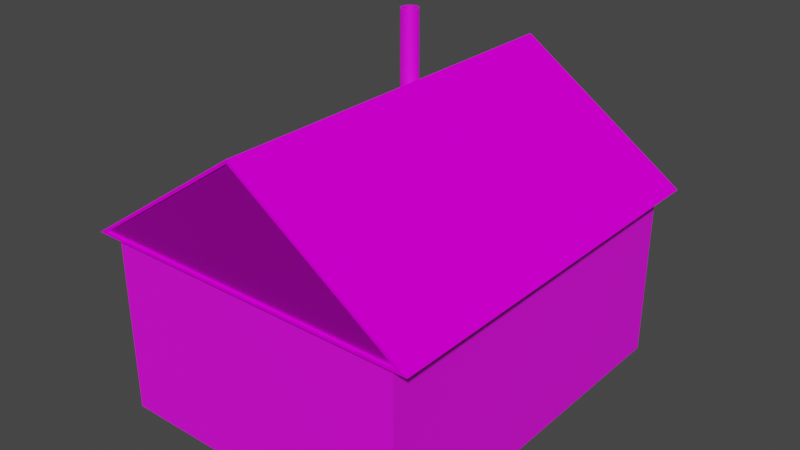 # Source: RussianHouse01.blend  (saved by Blender 2.93.21; exported with 4.5.12 LTS)
import bpy
from mathutils import Matrix  # noqa: F401  (used for matrix-valued properties, if any)

bpy.ops.wm.read_factory_settings(use_empty=True)
scene = bpy.context.scene
scene.name = 'Scene'

# ---- images (referenced by path relative to the original .blend; pixels are not part of the script)
import os
ASSET_DIR = os.environ.get("B2B_ASSET_DIR", "")  # directory of the original .blend (textures are referenced by path, not embedded)
HERE = os.path.dirname(os.path.abspath(__file__))  # packed textures are extracted next to this script under _unpacked/

def load_image(name, relpath, width, height, colorspace="sRGB"):
    """Load a texture the original file referenced (path relative to the .blend, or extracted next to this script)."""
    p = next((c for c in (os.path.join(HERE, relpath), os.path.join(ASSET_DIR, relpath)) if relpath and os.path.exists(c)), "")
    if p:
        img = bpy.data.images.load(p, check_existing=True)
        img.name = name
    else:  # same state as the original file: an image datablock whose file is absent (Cycles renders it pink)
        img = bpy.data.images.new(name, width, height)
        img.source = "FILE"
        img.filepath = "//" + (relpath or name)
    img.colorspace_settings.name = colorspace
    return img
img_texture1_jpg = load_image('texture1.jpg', 'texture1.jpg', 1024, 1024, 'sRGB')
img_texture_jpg = load_image('texture.jpg', 'texture.jpg', 1024, 1024, 'sRGB')
img_6_jpg = load_image('шифер_6.jpg', 'шифер_6.jpg', 1024, 1024, 'sRGB')
img_metall_jpg = load_image('metall.jpg', 'metall.jpg', 1024, 1024, 'sRGB')
img_metallred_jpg = load_image('metallred.jpg', 'metallred.jpg', 1024, 1024, 'sRGB')

# ---- materials (node trees are filled in below, after node groups)
mat_material_002 = bpy.data.materials.new('Material.002')
mat_material_002.use_transparent_shadow = False
mat_material_001 = bpy.data.materials.new('Material.001')
mat_material_001.use_transparent_shadow = False
mat_x = bpy.data.materials.new('Шиффер')
mat_x.use_transparent_shadow = False
mat_x_1 = bpy.data.materials.new('Металл')
mat_x_1.use_transparent_shadow = False
mat_metallred = bpy.data.materials.new('Metallred')
mat_metallred.use_transparent_shadow = False

# ---- material node trees
mat_material_002.use_nodes = True; mat_material_002.node_tree.nodes.clear()
_N = mat_material_002.node_tree.nodes; _L = mat_material_002.node_tree.links
n0 = _N.new('ShaderNodeBsdfPrincipled'); n0.name = 'Principled BSDF'; n0.location = (10, 300)
n0.distribution = 'GGX'
n0.subsurface_method = 'BURLEY'
n0.inputs[3].default_value = 1.45
n0.inputs[27].default_value = (0.0, 0.0, 0.0, 1.0)
n0.inputs[28].default_value = 1.0
n1 = _N.new('ShaderNodeOutputMaterial'); n1.name = 'Material Output'; n1.location = (300, 300)
n2 = _N.new('ShaderNodeTexImage'); n2.name = 'Image Texture'; n2.location = (-280, 280)
n2.image = img_texture1_jpg
_L.new(n0.outputs[0], n1.inputs[0])
_L.new(n2.outputs[0], n0.inputs[0])
n1.is_active_output = True
mat_material_001.use_nodes = True; mat_material_001.node_tree.nodes.clear()
_N = mat_material_001.node_tree.nodes; _L = mat_material_001.node_tree.links
n0 = _N.new('ShaderNodeBsdfPrincipled'); n0.name = 'Principled BSDF'; n0.location = (10, 300)
n0.distribution = 'GGX'
n0.subsurface_method = 'BURLEY'
n0.inputs[3].default_value = 1.45
n0.inputs[27].default_value = (0.0, 0.0, 0.0, 1.0)
n0.inputs[28].default_value = 1.0
n1 = _N.new('ShaderNodeOutputMaterial'); n1.name = 'Material Output'; n1.location = (300, 300)
n2 = _N.new('ShaderNodeTexImage'); n2.name = 'Image Texture'; n2.location = (-280, 280)
n2.image = img_texture_jpg
_L.new(n0.outputs[0], n1.inputs[0])
_L.new(n2.outputs[0], n0.inputs[0])
n1.is_active_output = True
mat_x.use_nodes = True; mat_x.node_tree.nodes.clear()
_N = mat_x.node_tree.nodes; _L = mat_x.node_tree.links
n0 = _N.new('ShaderNodeBsdfPrincipled'); n0.name = 'Principled BSDF'; n0.location = (10, 300)
n0.distribution = 'GGX'
n0.subsurface_method = 'BURLEY'
n0.inputs[2].default_value = 1.0
n0.inputs[3].default_value = 1.45
n0.inputs[13].default_value = 0.0
n0.inputs[27].default_value = (0.0, 0.0, 0.0, 1.0)
n0.inputs[28].default_value = 1.0
n1 = _N.new('ShaderNodeOutputMaterial'); n1.name = 'Material Output'; n1.location = (300, 300)
n2 = _N.new('ShaderNodeTexImage'); n2.name = 'Image Texture'; n2.location = (-280, 280)
n2.image = img_6_jpg
_L.new(n0.outputs[0], n1.inputs[0])
_L.new(n2.outputs[0], n0.inputs[0])
n1.is_active_output = True
mat_x_1.use_nodes = True; mat_x_1.node_tree.nodes.clear()
_N = mat_x_1.node_tree.nodes; _L = mat_x_1.node_tree.links
n0 = _N.new('ShaderNodeBsdfPrincipled'); n0.name = 'Principled BSDF'; n0.location = (10, 300)
n0.distribution = 'GGX'
n0.subsurface_method = 'BURLEY'
n0.inputs[1].default_value = 0.8447
n0.inputs[3].default_value = 1.45
n0.inputs[27].default_value = (0.0, 0.0, 0.0, 1.0)
n0.inputs[28].default_value = 1.0
n1 = _N.new('ShaderNodeOutputMaterial'); n1.name = 'Material Output'; n1.location = (300, 300)
n2 = _N.new('ShaderNodeTexImage'); n2.name = 'Image Texture'; n2.location = (-280, 280)
n2.image = img_metall_jpg
_L.new(n0.outputs[0], n1.inputs[0])
_L.new(n2.outputs[0], n0.inputs[0])
n1.is_active_output = True
mat_metallred.use_nodes = True; mat_metallred.node_tree.nodes.clear()
_N = mat_metallred.node_tree.nodes; _L = mat_metallred.node_tree.links
n0 = _N.new('ShaderNodeBsdfPrincipled'); n0.name = 'Principled BSDF'; n0.location = (10, 300)
n0.distribution = 'GGX'
n0.subsurface_method = 'BURLEY'
n0.inputs[3].default_value = 1.45
n0.inputs[27].default_value = (0.0, 0.0, 0.0, 1.0)
n0.inputs[28].default_value = 1.0
n1 = _N.new('ShaderNodeOutputMaterial'); n1.name = 'Material Output'; n1.location = (300, 300)
n2 = _N.new('ShaderNodeTexImage'); n2.name = 'Image Texture'; n2.location = (-280, 280)
n2.image = img_metallred_jpg
_L.new(n0.outputs[0], n1.inputs[0])
_L.new(n2.outputs[0], n0.inputs[0])
n1.is_active_output = True

# ---- world
world_world = bpy.data.worlds.new('World'); scene.world = world_world
world_world.use_nodes = True; world_world.node_tree.nodes.clear()
_N = world_world.node_tree.nodes; _L = world_world.node_tree.links
n0 = _N.new('ShaderNodeOutputWorld'); n0.name = 'World Output'; n0.location = (300, 300)
n1 = _N.new('ShaderNodeBackground'); n1.name = 'Background'; n1.location = (10, 300)
n1.inputs[0].default_value = (0.05088, 0.05088, 0.05088, 1.0)
_L.new(n1.outputs[0], n0.inputs[0])
n0.is_active_output = True
world_world.color = (0.05088, 0.05088, 0.05088)
world_world.use_sun_shadow = False
world_world.sun_shadow_jitter_overblur = 0.0

# ---- meshes
me_plane = bpy.data.meshes.new('Plane')
me_plane.from_pydata([(-1.0, -1.0, 0.0), (1.0, -1.0, 0.0), (-1.0, 1.0, 0.0), (1.0, 1.0, 0.0)], [], [(0, 1, 3, 2)])
_uv = me_plane.uv_layers.new(name='UVMap')
_uv.uv.foreach_set('vector', [-6.141e-05, 1.001, -6.157e-05, -0.0005215, 1.0, -0.0005215, 1.0, 1.001])
me_plane.materials.append(mat_material_002)
me_plane.use_remesh_fix_poles = True
me_plane.use_remesh_preserve_attributes = False
me_plane.update()
me_plane_003 = bpy.data.meshes.new('Plane.003')
me_plane_003.from_pydata([(-1.0, -1.0, 0.0), (1.0, -1.0, 0.0), (-1.0, 1.0, 0.0), (1.0, 1.0, 0.0)], [], [(0, 1, 3, 2)])
_uv = me_plane_003.uv_layers.new(name='UVMap')
_uv.uv.foreach_set('vector', [0.0002251, 1.003, 0.0002249, -0.002512, 0.9998, -0.002512, 0.9998, 1.003])
me_plane_003.materials.append(mat_material_002)
me_plane_003.use_remesh_fix_poles = True
me_plane_003.use_remesh_preserve_attributes = False
me_plane_003.update()
me_plane_004 = bpy.data.meshes.new('Plane.004')
me_plane_004.from_pydata([(-1.0, -1.0, 0.0), (1.0, -1.0, 0.0), (-1.0, 1.0, 0.0), (1.0, 1.0, 0.0)], [], [(0, 1, 3, 2)])
_uv = me_plane_004.uv_layers.new(name='UVMap')
_uv.uv.foreach_set('vector', [-0.0004485, 1.003, -0.0004486, -0.002595, 1.0, -0.002595, 1.0, 1.003])
me_plane_004.materials.append(mat_material_001)
me_plane_004.use_remesh_fix_poles = True
me_plane_004.use_remesh_preserve_attributes = False
me_plane_004.update()
me_plane_005 = bpy.data.meshes.new('Plane.005')
me_plane_005.from_pydata([(-1.0, -1.0, 0.0), (1.0, -1.0, 0.0), (-1.0, 1.0, 0.0), (1.0, 1.0, 0.0)], [], [(0, 1, 3, 2)])
_uv = me_plane_005.uv_layers.new(name='UVMap')
_uv.uv.foreach_set('vector', [-0.0001804, 1.004, -0.0001806, -0.004153, 1.0, -0.004153, 1.0, 1.004])
me_plane_005.materials.append(mat_material_001)
me_plane_005.use_remesh_fix_poles = True
me_plane_005.use_remesh_preserve_attributes = False
me_plane_005.update()
me_cube_001 = bpy.data.meshes.new('Cube.001')
me_cube_001.from_pydata([(-0.8202, -1.0, -0.9859), (-0.8202, 0.9903, -0.9859), (0.8202, -1.0, -0.9859), (0.0, -1.0, -0.429), (0.8202, 0.9903, -0.9859), (0.0, 0.9903, -0.429), (0.866, 1.0, -1.0), (-0.866, 1.0, -1.0), (0.0, 1.0, -0.412), (0.0, -1.0, -0.412), (0.866, -1.0, -1.0), (-0.866, -1.0, -1.0), (0.0, -1.0, -0.429), (0.8202, -1.0, -0.9859), (-0.8202, -1.0, -0.9859), (0.0, -1.0, -0.429), (0.8202, -1.0, -0.9859), (-0.8202, -1.0, -0.9859), (0.0, -1.0, -0.429), (0.8202, -1.0, -0.9859), (-0.8202, -1.0, -0.9859), (0.0, -1.0, -0.429), (0.8202, -1.0, -0.9859), (-0.8202, -1.0, -0.9859), (0.0, -0.9903, -0.429), (0.8202, -0.9903, -0.9859), (-0.8202, -0.9903, -0.9859)], [], [(1, 5, 4), (6, 8, 9, 10), (3, 0, 14, 12), (7, 6, 10, 11), (8, 7, 11, 9), (1, 4, 6, 7), (5, 1, 7, 8), (4, 5, 8, 6), (3, 2, 10, 9), (2, 0, 11, 10), (0, 3, 9, 11), (12, 14, 17, 15), (0, 2, 13, 14), (2, 3, 12, 13), (15, 17, 20, 18), (14, 13, 16, 17), (13, 12, 15, 16), (18, 20, 23, 21), (17, 16, 19, 20), (16, 15, 18, 19), (21, 23, 26, 24), (20, 19, 22, 23), (19, 18, 21, 22), (25, 24, 26), (23, 22, 25, 26), (22, 21, 24, 25)])
me_cube_001.polygons.foreach_set('material_index', [1, 0, 0, 0, 0, 0, 0, 0, 0, 0, 0, 0, 0, 0, 0, 0, 0, 0, 0, 0, 0, 0, 0, 1, 0, 0])
_uv = me_cube_001.uv_layers.new(name='UVMap')
_uv.uv.foreach_set('vector', [0.4458, 1.0, 0.2229, 0.5, 0.4458, 0.0, 0.5288, 0.4493, 0.5288, 0.6296, 0.3183, 0.6296, 0.3183, 0.4493, 0.6178, 0.7536, 0.381, 0.9904, 0.381, 0.9904, 0.6178, 0.7536, 0.125, 0.5, 0.375, 0.5, 0.375, 0.75, 0.125, 0.75, 0.5288, 0.4501, 0.5288, 0.6304, 0.3183, 0.6304, 0.3183, 0.4501, 0.381, 0.2596, 0.381, 0.4964, 0.375, 0.5, 0.375, 0.25, 0.6178, 0.4964, 0.381, 0.2596, 0.375, 0.25, 0.625, 0.5, 0.381, 0.4964, 0.6178, 0.4964, 0.625, 0.5, 0.375, 0.5, 0.6178, 0.7536, 0.381, 0.7536, 0.375, 0.75, 0.625, 0.75, 0.381, 0.7536, 0.381, 0.9904, 0.375, 1.0, 0.375, 0.75, 0.381, 0.9904, 0.6178, 0.7536, 0.625, 0.75, 0.375, 1.0, 0.6178, 0.7536, 0.381, 0.9904, 0.381, 0.9904, 0.6178, 0.7536, 0.381, 0.9904, 0.381, 0.7536, 0.381, 0.7536, 0.381, 0.9904, 0.381, 0.7536, 0.6178, 0.7536, 0.6178, 0.7536, 0.381, 0.7536, 0.6178, 0.7536, 0.381, 0.9904, 0.381, 0.9904, 0.6178, 0.7536, 0.381, 0.9904, 0.381, 0.7536, 0.381, 0.7536, 0.381, 0.9904, 0.381, 0.7536, 0.6178, 0.7536, 0.6178, 0.7536, 0.381, 0.7536, 0.6178, 0.7536, 0.381, 0.9904, 0.381, 0.9904, 0.6178, 0.7536, 0.381, 0.9904, 0.381, 0.7536, 0.381, 0.7536, 0.381, 0.9904, 0.381, 0.7536, 0.6178, 0.7536, 0.6178, 0.7536, 0.381, 0.7536, 0.6178, 0.7536, 0.381, 0.9904, 0.381, 0.9904, 0.6178, 0.7536, 0.381, 0.9904, 0.381, 0.7536, 0.381, 0.7536, 0.381, 0.9904, 0.381, 0.7536, 0.6178, 0.7536, 0.6178, 0.7536, 0.381, 0.7536, 0.2229, 1.0, 0.0, 0.5, 0.2229, 0.0, 0.381, 0.9904, 0.381, 0.7536, 0.381, 0.7536, 0.381, 0.9904, 0.381, 0.7536, 0.6178, 0.7536, 0.6178, 0.7536, 0.381, 0.7536])
me_cube_001.materials.append(mat_x)
me_cube_001.materials.append(mat_x_1)
me_cube_001.use_remesh_fix_poles = True
me_cube_001.use_remesh_preserve_attributes = False
me_cube_001.update()
me_plane_006 = bpy.data.meshes.new('Plane.006')
me_plane_006.from_pydata([(-1.0, -1.0, 0.0), (1.0, -1.0, 0.0), (-1.0, 1.0, 0.0), (1.0, 1.0, 0.0), (-1.0, 0.7084, 0.1087), (-1.0, -0.7084, 0.1087), (1.0, -0.7084, 0.1087), (1.0, 0.7084, 0.1087)], [], [(0, 2, 3, 1), (5, 6, 7, 4), (1, 3, 7, 6), (2, 0, 5, 4), (3, 2, 4, 7), (0, 1, 6, 5)])
_uv = me_plane_006.uv_layers.new(name='UVMap')
_uv.uv.foreach_set('vector', [0.0, 0.0, 0.0, 1.0, 1.0, 1.0, 1.0, 0.0, 4.261e-08, 1.0, 0.0, 0.0, 0.6655, 0.0, 0.6655, 1.0, 1.0, 0.0, 1.0, 1.0, 1.0, 1.0, 1.0, 0.0, 0.0, 1.0, 0.0, 0.0, 0.0, 0.0, 0.0, 1.0, 1.0, 1.0, 0.0, 1.0, 0.0, 1.0, 1.0, 1.0, 0.0, 0.0, 1.0, 0.0, 1.0, 0.0, 0.0, 0.0])
me_plane_006.materials.append(mat_metallred)
me_plane_006.use_remesh_fix_poles = True
me_plane_006.use_remesh_preserve_attributes = False
me_plane_006.update()
me_cylinder = bpy.data.meshes.new('Cylinder')
me_cylinder.from_pydata([(0.0, 0.3, -1.25), (-1.511e-08, 0.2316, 1.25), (0.05853, 0.2942, -1.25), (0.04518, 0.2271, 1.25), (0.1148, 0.2772, -1.25), (0.08863, 0.214, 1.25), (0.1667, 0.2494, -1.25), (0.1287, 0.1926, 1.25), (0.2121, 0.2121, -1.25), (0.1638, 0.1638, 1.25), (0.2494, 0.1667, -1.25), (0.1926, 0.1287, 1.25), (0.2772, 0.1148, -1.25), (0.214, 0.08863, 1.25), (0.2942, 0.05853, -1.25), (0.2271, 0.04518, 1.25), (0.3, -1.311e-08, -1.25), (0.2316, -1.081e-08, 1.25), (0.2942, -0.05853, -1.25), (0.2271, -0.04518, 1.25), (0.2772, -0.1148, -1.25), (0.214, -0.08863, 1.25), (0.2494, -0.1667, -1.25), (0.1926, -0.1287, 1.25), (0.2121, -0.2121, -1.25), (0.1638, -0.1638, 1.25), (0.1667, -0.2494, -1.25), (0.1287, -0.1926, 1.25), (0.1148, -0.2772, -1.25), (0.08863, -0.214, 1.25), (0.05853, -0.2942, -1.25), (0.04518, -0.2271, 1.25), (-2.623e-08, -0.3, -1.25), (-2.239e-08, -0.2316, 1.25), (-0.05853, -0.2942, -1.25), (-0.04518, -0.2271, 1.25), (-0.1148, -0.2772, -1.25), (-0.08863, -0.214, 1.25), (-0.1667, -0.2494, -1.25), (-0.1287, -0.1926, 1.25), (-0.2121, -0.2121, -1.25), (-0.1638, -0.1638, 1.25), (-0.2494, -0.1667, -1.25), (-0.1926, -0.1287, 1.25), (-0.2772, -0.1148, -1.25), (-0.214, -0.08863, 1.25), (-0.2942, -0.05853, -1.25), (-0.2271, -0.04518, 1.25), (-0.3, 3.577e-09, -1.25), (-0.2316, 3.834e-09, 1.25), (-0.2942, 0.05853, -1.25), (-0.2271, 0.04518, 1.25), (-0.2772, 0.1148, -1.25), (-0.214, 0.08863, 1.25), (-0.2494, 0.1667, -1.25), (-0.1926, 0.1287, 1.25), (-0.2121, 0.2121, -1.25), (-0.1638, 0.1638, 1.25), (-0.1667, 0.2494, -1.25), (-0.1287, 0.1926, 1.25), (-0.1148, 0.2772, -1.25), (-0.08863, 0.214, 1.25), (-0.05853, 0.2942, -1.25), (-0.04518, 0.2271, 1.25), (0.05853, 0.2942, 1.25), (0.0, 0.3, 1.25), (0.1148, 0.2772, 1.25), (0.1667, 0.2494, 1.25), (0.2121, 0.2121, 1.25), (0.2494, 0.1667, 1.25), (0.2772, 0.1148, 1.25), (0.2942, 0.05853, 1.25), (0.3, -1.311e-08, 1.25), (0.2942, -0.05853, 1.25), (0.2772, -0.1148, 1.25), (0.2494, -0.1667, 1.25), (0.2121, -0.2121, 1.25), (0.1667, -0.2494, 1.25), (0.1148, -0.2772, 1.25), (0.05853, -0.2942, 1.25), (-2.623e-08, -0.3, 1.25), (-0.05853, -0.2942, 1.25), (-0.1148, -0.2772, 1.25), (-0.1667, -0.2494, 1.25), (-0.2121, -0.2121, 1.25), (-0.2494, -0.1667, 1.25), (-0.2772, -0.1148, 1.25), (-0.2942, -0.05853, 1.25), (-0.3, 3.577e-09, 1.25), (-0.2942, 0.05853, 1.25), (-0.2772, 0.1148, 1.25), (-0.2494, 0.1667, 1.25), (-0.2121, 0.2121, 1.25), (-0.1667, 0.2494, 1.25), (-0.1148, 0.2772, 1.25), (-0.05853, 0.2942, 1.25), (0.04518, 0.2271, 0.5199), (-1.162e-07, 0.2316, 0.5199), (0.08863, 0.214, 0.5199), (0.1287, 0.1926, 0.5199), (0.1638, 0.1638, 0.5199), (0.1926, 0.1287, 0.5199), (0.214, 0.08863, 0.5199), (0.2271, 0.04518, 0.5199), (0.2316, -1.081e-08, 0.5199), (0.2271, -0.04518, 0.5199), (0.214, -0.08863, 0.5199), (0.1926, -0.1287, 0.5199), (0.1638, -0.1638, 0.5199), (0.1287, -0.1926, 0.5199), (0.08863, -0.214, 0.5199), (0.04518, -0.2271, 0.5199), (-1.234e-07, -0.2316, 0.5199), (-0.04518, -0.2271, 0.5199), (-0.08863, -0.214, 0.5199), (-0.1287, -0.1926, 0.5199), (-0.1638, -0.1638, 0.5199), (-0.1926, -0.1287, 0.5199), (-0.214, -0.08863, 0.5199), (-0.2271, -0.04518, 0.5199), (-0.2316, 3.834e-09, 0.5199), (-0.2271, 0.04518, 0.5199), (-0.214, 0.08863, 0.5199), (-0.1926, 0.1287, 0.5199), (-0.1638, 0.1638, 0.5199), (-0.1287, 0.1926, 0.5199), (-0.08863, 0.214, 0.5199), (-0.04518, 0.2271, 0.5199)], [], [(0, 65, 64, 2), (2, 64, 66, 4), (4, 66, 67, 6), (6, 67, 68, 8), (8, 68, 69, 10), (10, 69, 70, 12), (12, 70, 71, 14), (14, 71, 72, 16), (16, 72, 73, 18), (18, 73, 74, 20), (20, 74, 75, 22), (22, 75, 76, 24), (24, 76, 77, 26), (26, 77, 78, 28), (28, 78, 79, 30), (30, 79, 80, 32), (32, 80, 81, 34), (34, 81, 82, 36), (36, 82, 83, 38), (38, 83, 84, 40), (40, 84, 85, 42), (42, 85, 86, 44), (44, 86, 87, 46), (46, 87, 88, 48), (48, 88, 89, 50), (50, 89, 90, 52), (52, 90, 91, 54), (54, 91, 92, 56), (56, 92, 93, 58), (58, 93, 94, 60), (5, 3, 96, 98), (60, 94, 95, 62), (62, 95, 65, 0), (0, 2, 4, 6, 8, 10, 12, 14, 16, 18, 20, 22, 24, 26, 28, 30, 32, 34, 36, 38, 40, 42, 44, 46, 48, 50, 52, 54, 56, 58, 60, 62), (1, 3, 64, 65), (3, 5, 66, 64), (5, 7, 67, 66), (7, 9, 68, 67), (9, 11, 69, 68), (11, 13, 70, 69), (13, 15, 71, 70), (15, 17, 72, 71), (17, 19, 73, 72), (19, 21, 74, 73), (21, 23, 75, 74), (23, 25, 76, 75), (25, 27, 77, 76), (27, 29, 78, 77), (29, 31, 79, 78), (31, 33, 80, 79), (33, 35, 81, 80), (35, 37, 82, 81), (37, 39, 83, 82), (39, 41, 84, 83), (41, 43, 85, 84), (43, 45, 86, 85), (45, 47, 87, 86), (47, 49, 88, 87), (49, 51, 89, 88), (51, 53, 90, 89), (53, 55, 91, 90), (55, 57, 92, 91), (57, 59, 93, 92), (59, 61, 94, 93), (61, 63, 95, 94), (63, 1, 65, 95), (96, 97, 127, 126, 125, 124, 123, 122, 121, 120, 119, 118, 117, 116, 115, 114, 113, 112, 111, 110, 109, 108, 107, 106, 105, 104, 103, 102, 101, 100, 99, 98), (59, 57, 124, 125), (33, 31, 111, 112), (7, 5, 98, 99), (61, 59, 125, 126), (35, 33, 112, 113), (9, 7, 99, 100), (63, 61, 126, 127), (37, 35, 113, 114), (11, 9, 100, 101), (1, 63, 127, 97), (39, 37, 114, 115), (13, 11, 101, 102), (41, 39, 115, 116), (15, 13, 102, 103), (43, 41, 116, 117), (17, 15, 103, 104), (45, 43, 117, 118), (19, 17, 104, 105), (47, 45, 118, 119), (21, 19, 105, 106), (49, 47, 119, 120), (23, 21, 106, 107), (51, 49, 120, 121), (25, 23, 107, 108), (53, 51, 121, 122), (27, 25, 108, 109), (55, 53, 122, 123), (29, 27, 109, 110), (3, 1, 97, 96), (57, 55, 123, 124), (31, 29, 110, 111)])
_uv = me_cylinder.uv_layers.new(name='UVMap')
_uv.uv.foreach_set('vector', [0.3302, 0.0, 0.3302, 0.9188, 0.3161, 0.9188, 0.3161, 0.0, 0.3161, 0.0, 0.3161, 0.9188, 0.3028, 0.9188, 0.3028, 0.0, 0.3028, 0.0, 0.3028, 0.9188, 0.2909, 0.9188, 0.2909, 0.0, 0.2909, 0.0, 0.2909, 0.9188, 0.2807, 0.9188, 0.2807, 0.0, 0.2807, 0.0, 0.2807, 0.9188, 0.2705, 0.9188, 0.2705, 0.0, 0.2705, 0.0, 0.2705, 0.9188, 0.2586, 0.9188, 0.2586, 0.0, 0.2586, 0.0, 0.2586, 0.9188, 0.2453, 0.9188, 0.2453, 0.0, 0.2453, 0.0, 0.2453, 0.9188, 0.2312, 0.9188, 0.2312, 0.0, 0.2312, 0.0, 0.2312, 0.9188, 0.2168, 0.9188, 0.2168, 0.0, 0.2168, 0.0, 0.2168, 0.9188, 0.2027, 0.9188, 0.2027, 0.0, 0.2027, 0.0, 0.2027, 0.9188, 0.1894, 0.9188, 0.1894, 0.0, 0.1894, 0.0, 0.1894, 0.9188, 0.1774, 0.9188, 0.1774, 0.0, 0.1774, 0.0, 0.1774, 0.9188, 0.1673, 0.9188, 0.1673, 0.0, 0.4872, 0.0, 0.4872, 0.9188, 0.4753, 0.9188, 0.4753, 0.0, 0.4753, 0.0, 0.4753, 0.9188, 0.462, 0.9188, 0.462, 0.0, 0.462, 0.0, 0.462, 0.9188, 0.4479, 0.9188, 0.4479, 0.0, 0.4479, 0.0, 0.4479, 0.9188, 0.4335, 0.9188, 0.4335, 0.0, 0.4335, 0.0, 0.4335, 0.9188, 0.4194, 0.9188, 0.4194, 0.0, 0.4194, 0.0, 0.4194, 0.9188, 0.4061, 0.9188, 0.4061, 0.0, 0.4061, 0.0, 0.4061, 0.9188, 0.3941, 0.9188, 0.3941, 0.0, 0.3941, 0.0, 0.3941, 0.9188, 0.384, 0.9188, 0.384, 0.0, 0.5803, 0.0, 0.5803, 0.9188, 0.5684, 0.9188, 0.5684, 0.0, 0.5684, 0.0, 0.5684, 0.9188, 0.5551, 0.9188, 0.5551, 0.0, 0.5551, 0.0, 0.5551, 0.9188, 0.541, 0.9188, 0.541, 0.0, 0.541, 0.0, 0.541, 0.9188, 0.5266, 0.9188, 0.5266, 0.0, 0.5266, 0.0, 0.5266, 0.9188, 0.5125, 0.9188, 0.5125, 0.0, 0.5125, 0.0, 0.5125, 0.9188, 0.4992, 0.9188, 0.4992, 0.0, 0.4992, 0.0, 0.4992, 0.9188, 0.4872, 0.9188, 0.4872, 0.0, 0.384, 0.0, 0.384, 0.9188, 0.372, 0.9188, 0.372, 0.0, 0.372, 0.0, 0.372, 0.9188, 0.3587, 0.9188, 0.3587, 0.0, 0.7302, 0.5367, 0.7193, 0.5367, 0.7193, 0.2683, 0.7302, 0.2683, 0.3587, 0.0, 0.3587, 0.9188, 0.3446, 0.9188, 0.3446, 0.0, 0.3446, 0.0, 0.3446, 0.9188, 0.3302, 0.9188, 0.3302, 0.0, 0.6778, 0.4888, 0.6778, 0.5212, 0.6759, 0.5526, 0.6722, 0.5819, 0.6669, 0.6078, 0.6601, 0.6295, 0.6521, 0.646, 0.6433, 0.6568, 0.6339, 0.6614, 0.6243, 0.6596, 0.6148, 0.6515, 0.606, 0.6375, 0.598, 0.618, 0.5912, 0.5939, 0.5859, 0.5659, 0.5822, 0.5353, 0.5803, 0.5032, 0.5803, 0.4708, 0.5822, 0.4394, 0.5859, 0.4102, 0.5912, 0.3842, 0.598, 0.3625, 0.606, 0.346, 0.6148, 0.3353, 0.6243, 0.3307, 0.6339, 0.3324, 0.6433, 0.3405, 0.6521, 0.3545, 0.6601, 0.374, 0.6669, 0.3982, 0.6722, 0.4261, 0.6759, 0.4567, 0.6667, 0.1709, 0.6667, 0.1459, 0.6778, 0.1402, 0.6778, 0.1725, 0.6667, 0.1459, 0.6652, 0.1216, 0.6759, 0.1087, 0.6778, 0.1402, 0.6652, 0.1216, 0.6624, 0.09905, 0.6722, 0.07948, 0.6759, 0.1087, 0.6624, 0.09905, 0.6583, 0.07902, 0.6669, 0.05353, 0.6722, 0.07948, 0.6583, 0.07902, 0.653, 0.0623, 0.6601, 0.03187, 0.6669, 0.05353, 0.653, 0.0623, 0.6469, 0.04955, 0.6521, 0.01535, 0.6601, 0.03187, 0.6469, 0.04955, 0.64, 0.04124, 0.6433, 0.004584, 0.6521, 0.01535, 0.64, 0.04124, 0.6328, 0.0377, 0.6339, 0.0, 0.6433, 0.004584, 0.6328, 0.0377, 0.6254, 0.03907, 0.6243, 0.00177, 0.6339, 0.0, 0.6254, 0.03907, 0.6181, 0.04529, 0.6148, 0.009826, 0.6243, 0.00177, 0.6181, 0.04529, 0.6112, 0.05612, 0.606, 0.02386, 0.6148, 0.009826, 0.6112, 0.05612, 0.6051, 0.07115, 0.598, 0.04333, 0.606, 0.02386, 0.6051, 0.07115, 0.5998, 0.0898, 0.5912, 0.06749, 0.598, 0.04333, 0.5998, 0.0898, 0.5957, 0.1113, 0.5859, 0.0954, 0.5912, 0.06749, 0.5957, 0.1113, 0.5929, 0.135, 0.5822, 0.126, 0.5859, 0.0954, 0.5929, 0.135, 0.5914, 0.1598, 0.5803, 0.1581, 0.5822, 0.126, 0.5914, 0.1598, 0.5914, 0.1848, 0.5803, 0.1905, 0.5803, 0.1581, 0.5914, 0.1848, 0.5929, 0.209, 0.5822, 0.2219, 0.5803, 0.1905, 0.5929, 0.209, 0.5957, 0.2316, 0.5859, 0.2512, 0.5822, 0.2219, 0.5957, 0.2316, 0.5998, 0.2517, 0.5912, 0.2771, 0.5859, 0.2512, 0.5998, 0.2517, 0.6051, 0.2684, 0.598, 0.2988, 0.5912, 0.2771, 0.6051, 0.2684, 0.6112, 0.2811, 0.606, 0.3153, 0.598, 0.2988, 0.6112, 0.2811, 0.6181, 0.2894, 0.6148, 0.3261, 0.606, 0.3153, 0.6181, 0.2894, 0.6254, 0.293, 0.6243, 0.3307, 0.6148, 0.3261, 0.6254, 0.293, 0.6328, 0.2916, 0.6339, 0.3289, 0.6243, 0.3307, 0.6328, 0.2916, 0.64, 0.2854, 0.6433, 0.3208, 0.6339, 0.3289, 0.64, 0.2854, 0.6469, 0.2746, 0.6521, 0.3068, 0.6433, 0.3208, 0.6469, 0.2746, 0.653, 0.2595, 0.6601, 0.2873, 0.6521, 0.3068, 0.653, 0.2595, 0.6583, 0.2409, 0.6669, 0.2632, 0.6601, 0.2873, 0.6583, 0.2409, 0.6624, 0.2193, 0.6722, 0.2353, 0.6669, 0.2632, 0.6624, 0.2193, 0.6652, 0.1957, 0.6759, 0.2047, 0.6722, 0.2353, 0.6652, 0.1957, 0.6667, 0.1709, 0.6778, 0.1725, 0.6759, 0.2047, 0.7575, 0.4154, 0.7575, 0.3904, 0.7589, 0.3656, 0.7618, 0.342, 0.7659, 0.3204, 0.7711, 0.3018, 0.7773, 0.2867, 0.7841, 0.2759, 0.7914, 0.2697, 0.7988, 0.2683, 0.8061, 0.2719, 0.8129, 0.2802, 0.8191, 0.2929, 0.8243, 0.3096, 0.8284, 0.3297, 0.8313, 0.3523, 0.8327, 0.3765, 0.8327, 0.4015, 0.8313, 0.4263, 0.8284, 0.45, 0.8243, 0.4715, 0.8191, 0.4902, 0.8129, 0.5052, 0.8061, 0.516, 0.7988, 0.5222, 0.7914, 0.5236, 0.7841, 0.5201, 0.7773, 0.5118, 0.7711, 0.499, 0.7659, 0.4823, 0.7618, 0.4622, 0.7589, 0.4397, 0.7654, 0.2683, 0.7575, 0.2683, 0.7575, 0.0, 0.7654, 0.0, 0.7193, 0.805, 0.7082, 0.805, 0.7082, 0.5367, 0.7193, 0.5367, 0.7404, 0.5367, 0.7302, 0.5367, 0.7302, 0.2683, 0.7404, 0.2683, 0.687, 0.5367, 0.6778, 0.5367, 0.6778, 0.2683, 0.687, 0.2683, 0.7302, 0.805, 0.7193, 0.805, 0.7193, 0.5367, 0.7302, 0.5367, 0.7497, 0.5367, 0.7404, 0.5367, 0.7404, 0.2683, 0.7497, 0.2683, 0.6973, 0.5367, 0.687, 0.5367, 0.687, 0.2683, 0.6973, 0.2683, 0.7404, 0.805, 0.7302, 0.805, 0.7302, 0.5367, 0.7404, 0.5367, 0.7575, 0.5367, 0.7497, 0.5367, 0.7497, 0.2683, 0.7575, 0.2683, 0.7082, 0.5367, 0.6973, 0.5367, 0.6973, 0.2683, 0.7082, 0.2683, 0.7497, 0.805, 0.7404, 0.805, 0.7404, 0.5367, 0.7497, 0.5367, 0.5896, 0.9297, 0.5803, 0.9297, 0.5803, 0.6614, 0.5896, 0.6614, 0.7575, 0.805, 0.7497, 0.805, 0.7497, 0.5367, 0.7575, 0.5367, 0.5998, 0.9297, 0.5896, 0.9297, 0.5896, 0.6614, 0.5998, 0.6614, 0.6856, 0.2683, 0.6778, 0.2683, 0.6778, 0.0, 0.6856, 0.0, 0.6107, 0.9297, 0.5998, 0.9297, 0.5998, 0.6614, 0.6107, 0.6614, 0.6949, 0.2683, 0.6856, 0.2683, 0.6856, 0.0, 0.6949, 0.0, 0.6218, 0.9297, 0.6107, 0.9297, 0.6107, 0.6614, 0.6218, 0.6614, 0.7051, 0.2683, 0.6949, 0.2683, 0.6949, 0.0, 0.7051, 0.0, 0.6327, 0.9297, 0.6218, 0.9297, 0.6218, 0.6614, 0.6327, 0.6614, 0.716, 0.2683, 0.7051, 0.2683, 0.7051, 0.0, 0.716, 0.0, 0.643, 0.9297, 0.6327, 0.9297, 0.6327, 0.6614, 0.643, 0.6614, 0.7271, 0.2683, 0.716, 0.2683, 0.716, 0.0, 0.7271, 0.0, 0.6522, 0.9297, 0.643, 0.9297, 0.643, 0.6614, 0.6522, 0.6614, 0.738, 0.2683, 0.7271, 0.2683, 0.7271, 0.0, 0.738, 0.0, 0.687, 0.805, 0.6778, 0.805, 0.6778, 0.5367, 0.687, 0.5367, 0.7483, 0.2683, 0.738, 0.2683, 0.738, 0.0, 0.7483, 0.0, 0.6973, 0.805, 0.687, 0.805, 0.687, 0.5367, 0.6973, 0.5367, 0.7193, 0.5367, 0.7082, 0.5367, 0.7082, 0.2683, 0.7193, 0.2683, 0.7575, 0.2683, 0.7483, 0.2683, 0.7483, 0.0, 0.7575, 0.0, 0.7082, 0.805, 0.6973, 0.805, 0.6973, 0.5367, 0.7082, 0.5367])
me_cylinder.materials.append(mat_metallred)
me_cylinder.use_remesh_fix_poles = True
me_cylinder.use_remesh_preserve_attributes = False
me_cylinder.update()

# ---- objects
ob_0 = bpy.data.objects.new('Стена0', me_plane)
ob_2 = bpy.data.objects.new('Стена2', me_plane_003)
ob_3 = bpy.data.objects.new('Стена3', me_plane_004)
ob_1 = bpy.data.objects.new('Стена1', me_plane_005)
ob_x = bpy.data.objects.new('Крыша', me_cube_001)
ob_x_1 = bpy.data.objects.new('Ржавый металл', me_plane_006)
ob_x_2 = bpy.data.objects.new('Труба', me_cylinder)

# ---- transforms, parenting, visibility, modifiers, constraints
ob_0.location = (0.0, 0.0, 0.0)
ob_0.rotation_euler = (-0.0, 1.571, 0.0)
ob_0.scale = (2.5, 5.0, 5.0)
ob_2.location = (8.0, 0.0, 0.0)
ob_2.rotation_euler = (-0.0, 1.571, 0.0)
ob_2.scale = (2.5, 5.0, 5.0)
ob_3.location = (4.0, 5.0, 0.0)
ob_3.rotation_euler = (-1.571, 1.571, 0.0)
ob_3.scale = (2.5, 4.0, 5.0)
ob_1.location = (4.0, -5.0, 0.0)
ob_1.rotation_euler = (-1.571, 1.571, 0.0)
ob_1.scale = (2.5, 4.0, 5.0)
ob_x.location = (4.0, 0.0, 7.366)
ob_x.scale = (5.175, 5.175, 5.175)
ob_x_1.location = (2.432, 2.643, 4.092)
ob_x_1.rotation_euler = (-1.955e-12, -0.5935, -1.16e-09)
ob_x_1.scale = (1.202, 1.0, 1.133)
ob_x_2.location = (2.069, 2.694, 4.843)
ob_x_2.scale = (0.8019, 0.8019, 1.0)

# ---- collection membership
scene.collection.objects.link(ob_0)
scene.collection.objects.link(ob_2)
scene.collection.objects.link(ob_3)
scene.collection.objects.link(ob_1)
scene.collection.objects.link(ob_x)
scene.collection.objects.link(ob_x_1)
scene.collection.objects.link(ob_x_2)

# ---- scene / render settings (as saved in the file)
scene.frame_start = 1; scene.frame_end = 250; scene.frame_set(1)
scene.render.engine = 'BLENDER_EEVEE_NEXT'
scene.cycles.use_denoising = False
scene.cycles.samples = 128
scene.cycles.sampling_pattern = 'TABULATED_SOBOL'
scene.cycles.use_adaptive_sampling = False
scene.cycles.use_light_tree = False
scene.view_settings.view_transform = 'Filmic'
bpy.context.view_layer.update()

# ---- added for rendering (the .blend has no active camera and no usable light): camera, sun
cam_auto = bpy.data.cameras.new('AutoCamera')
cam_auto.lens = 50.0
cam_auto.sensor_width = 36.0
cam_auto.clip_end = 1000.0
ob_auto_camera = bpy.data.objects.new('AutoCamera', cam_auto)
scene.collection.objects.link(ob_auto_camera)
ob_auto_camera.location = (18.9568, -17.9482, 13.7618)
ob_auto_camera.rotation_euler = (1.09748, -7.21219e-08, 0.694738)
scene.camera = ob_auto_camera
light_auto_sun = bpy.data.lights.new('AutoSun', 'SUN')
light_auto_sun.energy = 3.0
light_auto_sun.angle = 0.0523599
ob_auto_sun = bpy.data.objects.new('AutoSun', light_auto_sun)
scene.collection.objects.link(ob_auto_sun)
ob_auto_sun.rotation_euler = (0.872665, 0.174533, 0.523599)
bpy.context.view_layer.update()
